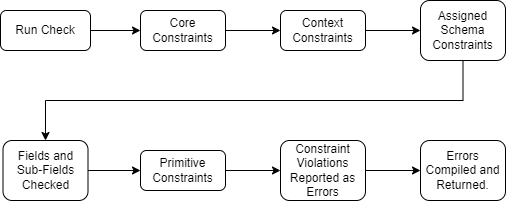

The diagram above was exported from draw.io. Its source (the exported page's mxGraphModel, read from the mxfile embedded in the PNG):
<mxGraphModel dx="1042" dy="543" grid="1" gridSize="10" guides="1" tooltips="1" connect="1" arrows="1" fold="1" page="1" pageScale="1" pageWidth="827" pageHeight="1169" math="0" shadow="0">
  <root>
    <mxCell id="WIyWlLk6GJQsqaUBKTNV-0" />
    <mxCell id="WIyWlLk6GJQsqaUBKTNV-1" parent="WIyWlLk6GJQsqaUBKTNV-0" />
    <mxCell id="gX0TSSbTBLYDXhl5OT0S-1" value="" style="edgeStyle=orthogonalEdgeStyle;rounded=0;orthogonalLoop=1;jettySize=auto;html=1;" edge="1" parent="WIyWlLk6GJQsqaUBKTNV-1" source="WIyWlLk6GJQsqaUBKTNV-3" target="gX0TSSbTBLYDXhl5OT0S-0">
      <mxGeometry relative="1" as="geometry" />
    </mxCell>
    <mxCell id="WIyWlLk6GJQsqaUBKTNV-3" value="Run Check" style="rounded=1;whiteSpace=wrap;html=1;fontSize=12;glass=0;strokeWidth=1;shadow=0;" parent="WIyWlLk6GJQsqaUBKTNV-1" vertex="1">
      <mxGeometry x="80" y="120" width="90" height="40" as="geometry" />
    </mxCell>
    <mxCell id="gX0TSSbTBLYDXhl5OT0S-3" value="" style="edgeStyle=orthogonalEdgeStyle;rounded=0;orthogonalLoop=1;jettySize=auto;html=1;" edge="1" parent="WIyWlLk6GJQsqaUBKTNV-1" source="gX0TSSbTBLYDXhl5OT0S-0" target="gX0TSSbTBLYDXhl5OT0S-2">
      <mxGeometry relative="1" as="geometry" />
    </mxCell>
    <mxCell id="gX0TSSbTBLYDXhl5OT0S-0" value="Core Constraints" style="whiteSpace=wrap;html=1;rounded=1;glass=0;strokeWidth=1;shadow=0;" vertex="1" parent="WIyWlLk6GJQsqaUBKTNV-1">
      <mxGeometry x="220" y="120" width="85" height="40" as="geometry" />
    </mxCell>
    <mxCell id="gX0TSSbTBLYDXhl5OT0S-5" value="" style="edgeStyle=orthogonalEdgeStyle;rounded=0;orthogonalLoop=1;jettySize=auto;html=1;" edge="1" parent="WIyWlLk6GJQsqaUBKTNV-1" source="gX0TSSbTBLYDXhl5OT0S-2" target="gX0TSSbTBLYDXhl5OT0S-4">
      <mxGeometry relative="1" as="geometry" />
    </mxCell>
    <mxCell id="gX0TSSbTBLYDXhl5OT0S-2" value="Context Constraints" style="whiteSpace=wrap;html=1;rounded=1;glass=0;strokeWidth=1;shadow=0;" vertex="1" parent="WIyWlLk6GJQsqaUBKTNV-1">
      <mxGeometry x="360" y="120" width="85" height="40" as="geometry" />
    </mxCell>
    <mxCell id="gX0TSSbTBLYDXhl5OT0S-7" value="" style="edgeStyle=orthogonalEdgeStyle;rounded=0;orthogonalLoop=1;jettySize=auto;html=1;entryX=0.5;entryY=0;entryDx=0;entryDy=0;" edge="1" parent="WIyWlLk6GJQsqaUBKTNV-1" source="gX0TSSbTBLYDXhl5OT0S-4" target="gX0TSSbTBLYDXhl5OT0S-6">
      <mxGeometry relative="1" as="geometry">
        <Array as="points">
          <mxPoint x="543" y="210" />
          <mxPoint x="125" y="210" />
        </Array>
      </mxGeometry>
    </mxCell>
    <mxCell id="gX0TSSbTBLYDXhl5OT0S-4" value="Assigned Schema Constraints" style="whiteSpace=wrap;html=1;rounded=1;glass=0;strokeWidth=1;shadow=0;" vertex="1" parent="WIyWlLk6GJQsqaUBKTNV-1">
      <mxGeometry x="500" y="110" width="85" height="60" as="geometry" />
    </mxCell>
    <mxCell id="gX0TSSbTBLYDXhl5OT0S-12" value="" style="edgeStyle=orthogonalEdgeStyle;rounded=0;orthogonalLoop=1;jettySize=auto;html=1;" edge="1" parent="WIyWlLk6GJQsqaUBKTNV-1" source="gX0TSSbTBLYDXhl5OT0S-6" target="gX0TSSbTBLYDXhl5OT0S-8">
      <mxGeometry relative="1" as="geometry" />
    </mxCell>
    <mxCell id="gX0TSSbTBLYDXhl5OT0S-6" value="Fields and Sub-Fields Checked" style="whiteSpace=wrap;html=1;rounded=1;glass=0;strokeWidth=1;shadow=0;" vertex="1" parent="WIyWlLk6GJQsqaUBKTNV-1">
      <mxGeometry x="82.5" y="250" width="85" height="60" as="geometry" />
    </mxCell>
    <mxCell id="gX0TSSbTBLYDXhl5OT0S-11" value="" style="edgeStyle=orthogonalEdgeStyle;rounded=0;orthogonalLoop=1;jettySize=auto;html=1;" edge="1" parent="WIyWlLk6GJQsqaUBKTNV-1" source="gX0TSSbTBLYDXhl5OT0S-8" target="gX0TSSbTBLYDXhl5OT0S-10">
      <mxGeometry relative="1" as="geometry" />
    </mxCell>
    <mxCell id="gX0TSSbTBLYDXhl5OT0S-8" value="Primitive Constraints" style="whiteSpace=wrap;html=1;rounded=1;glass=0;strokeWidth=1;shadow=0;" vertex="1" parent="WIyWlLk6GJQsqaUBKTNV-1">
      <mxGeometry x="220" y="260" width="85" height="40" as="geometry" />
    </mxCell>
    <mxCell id="gX0TSSbTBLYDXhl5OT0S-14" value="" style="edgeStyle=orthogonalEdgeStyle;rounded=0;orthogonalLoop=1;jettySize=auto;html=1;" edge="1" parent="WIyWlLk6GJQsqaUBKTNV-1" source="gX0TSSbTBLYDXhl5OT0S-10" target="gX0TSSbTBLYDXhl5OT0S-13">
      <mxGeometry relative="1" as="geometry" />
    </mxCell>
    <mxCell id="gX0TSSbTBLYDXhl5OT0S-10" value="Constraint Violations Reported as Errors" style="whiteSpace=wrap;html=1;rounded=1;glass=0;strokeWidth=1;shadow=0;" vertex="1" parent="WIyWlLk6GJQsqaUBKTNV-1">
      <mxGeometry x="360" y="250" width="85" height="60" as="geometry" />
    </mxCell>
    <mxCell id="gX0TSSbTBLYDXhl5OT0S-13" value="Errors Compiled and Returned." style="whiteSpace=wrap;html=1;rounded=1;glass=0;strokeWidth=1;shadow=0;" vertex="1" parent="WIyWlLk6GJQsqaUBKTNV-1">
      <mxGeometry x="500" y="250" width="85" height="60" as="geometry" />
    </mxCell>
  </root>
</mxGraphModel>